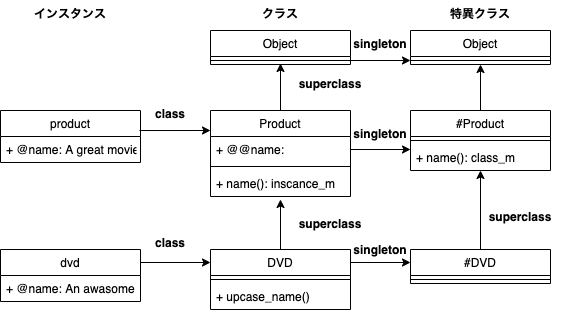

The diagram above was exported from draw.io. Its source (the exported page's mxGraphModel, read from the mxfile embedded in the PNG):
<mxGraphModel dx="1480" dy="430" grid="1" gridSize="10" guides="1" tooltips="1" connect="1" arrows="1" fold="1" page="1" pageScale="1" pageWidth="827" pageHeight="1169" math="0" shadow="0">
  <root>
    <mxCell id="0" />
    <mxCell id="1" parent="0" />
    <mxCell id="35" style="edgeStyle=none;html=1;exitX=0.5;exitY=0;exitDx=0;exitDy=0;entryX=0.5;entryY=1.115;entryDx=0;entryDy=0;entryPerimeter=0;" parent="1" source="9" target="49" edge="1">
      <mxGeometry relative="1" as="geometry" />
    </mxCell>
    <mxCell id="9" value="DVD" style="swimlane;fontStyle=0;childLayout=stackLayout;horizontal=1;startSize=26;fillColor=none;horizontalStack=0;resizeParent=1;resizeParentMax=0;resizeLast=0;collapsible=1;marginBottom=0;" parent="1" vertex="1">
      <mxGeometry x="-570" y="269" width="140" height="60" as="geometry" />
    </mxCell>
    <mxCell id="63" value="" style="line;strokeWidth=1;fillColor=none;align=left;verticalAlign=middle;spacingTop=-1;spacingLeft=3;spacingRight=3;rotatable=0;labelPosition=right;points=[];portConstraint=eastwest;" parent="9" vertex="1">
      <mxGeometry y="26" width="140" height="8" as="geometry" />
    </mxCell>
    <mxCell id="103" value="+ upcase_name()" style="text;strokeColor=none;fillColor=none;align=left;verticalAlign=top;spacingLeft=4;spacingRight=4;overflow=hidden;rotatable=0;points=[[0,0.5],[1,0.5]];portConstraint=eastwest;" parent="9" vertex="1">
      <mxGeometry y="34" width="140" height="26" as="geometry" />
    </mxCell>
    <mxCell id="44" style="edgeStyle=none;html=1;exitX=1;exitY=0.25;exitDx=0;exitDy=0;" parent="1" source="17" edge="1">
      <mxGeometry relative="1" as="geometry">
        <mxPoint x="-570" y="282" as="targetPoint" />
      </mxGeometry>
    </mxCell>
    <mxCell id="17" value="dvd" style="swimlane;fontStyle=0;childLayout=stackLayout;horizontal=1;startSize=26;fillColor=none;horizontalStack=0;resizeParent=1;resizeParentMax=0;resizeLast=0;collapsible=1;marginBottom=0;" parent="1" vertex="1">
      <mxGeometry x="-780" y="269" width="140" height="52" as="geometry" />
    </mxCell>
    <mxCell id="18" value="+ @name: An awasome" style="text;strokeColor=none;fillColor=none;align=left;verticalAlign=top;spacingLeft=4;spacingRight=4;overflow=hidden;rotatable=0;points=[[0,0.5],[1,0.5]];portConstraint=eastwest;" parent="17" vertex="1">
      <mxGeometry y="26" width="140" height="26" as="geometry" />
    </mxCell>
    <mxCell id="38" style="edgeStyle=none;html=1;exitX=0.5;exitY=0;exitDx=0;exitDy=0;entryX=0.5;entryY=1.038;entryDx=0;entryDy=0;entryPerimeter=0;" parent="1" source="19" edge="1">
      <mxGeometry relative="1" as="geometry">
        <mxPoint x="-500" y="82.988" as="targetPoint" />
      </mxGeometry>
    </mxCell>
    <mxCell id="19" value="Product" style="swimlane;fontStyle=0;childLayout=stackLayout;horizontal=1;startSize=26;fillColor=none;horizontalStack=0;resizeParent=1;resizeParentMax=0;resizeLast=0;collapsible=1;marginBottom=0;" parent="1" vertex="1">
      <mxGeometry x="-570" y="130" width="140" height="86" as="geometry" />
    </mxCell>
    <mxCell id="20" value="+ @@name: " style="text;strokeColor=none;fillColor=none;align=left;verticalAlign=top;spacingLeft=4;spacingRight=4;overflow=hidden;rotatable=0;points=[[0,0.5],[1,0.5]];portConstraint=eastwest;" parent="19" vertex="1">
      <mxGeometry y="26" width="140" height="26" as="geometry" />
    </mxCell>
    <mxCell id="34" value="" style="line;strokeWidth=1;fillColor=none;align=left;verticalAlign=middle;spacingTop=-1;spacingLeft=3;spacingRight=3;rotatable=0;labelPosition=right;points=[];portConstraint=eastwest;" parent="19" vertex="1">
      <mxGeometry y="52" width="140" height="8" as="geometry" />
    </mxCell>
    <mxCell id="49" value="+ name(): inscance_m" style="text;strokeColor=none;fillColor=none;align=left;verticalAlign=top;spacingLeft=4;spacingRight=4;overflow=hidden;rotatable=0;points=[[0,0.5],[1,0.5]];portConstraint=eastwest;" parent="19" vertex="1">
      <mxGeometry y="60" width="140" height="26" as="geometry" />
    </mxCell>
    <mxCell id="23" value="superclass" style="text;align=center;fontStyle=1;verticalAlign=middle;spacingLeft=3;spacingRight=3;strokeColor=none;rotatable=0;points=[[0,0.5],[1,0.5]];portConstraint=eastwest;" parent="1" vertex="1">
      <mxGeometry x="-490" y="230" width="80" height="26" as="geometry" />
    </mxCell>
    <mxCell id="36" value="Object" style="swimlane;fontStyle=0;childLayout=stackLayout;horizontal=1;startSize=26;fillColor=none;horizontalStack=0;resizeParent=1;resizeParentMax=0;resizeLast=0;collapsible=1;marginBottom=0;" parent="1" vertex="1">
      <mxGeometry x="-570" y="50" width="140" height="34" as="geometry" />
    </mxCell>
    <mxCell id="64" value="" style="line;strokeWidth=1;fillColor=none;align=left;verticalAlign=middle;spacingTop=-1;spacingLeft=3;spacingRight=3;rotatable=0;labelPosition=right;points=[];portConstraint=eastwest;" parent="36" vertex="1">
      <mxGeometry y="26" width="140" height="8" as="geometry" />
    </mxCell>
    <mxCell id="46" value="class" style="text;align=center;fontStyle=1;verticalAlign=middle;spacingLeft=3;spacingRight=3;strokeColor=none;rotatable=0;points=[[0,0.5],[1,0.5]];portConstraint=eastwest;" parent="1" vertex="1">
      <mxGeometry x="-650" y="249" width="80" height="26" as="geometry" />
    </mxCell>
    <mxCell id="47" value="superclass" style="text;align=center;fontStyle=1;verticalAlign=middle;spacingLeft=3;spacingRight=3;strokeColor=none;rotatable=0;points=[[0,0.5],[1,0.5]];portConstraint=eastwest;" parent="1" vertex="1">
      <mxGeometry x="-490" y="90" width="80" height="26" as="geometry" />
    </mxCell>
    <mxCell id="107" value="" style="edgeStyle=none;html=1;" parent="1" source="50" target="105" edge="1">
      <mxGeometry relative="1" as="geometry" />
    </mxCell>
    <mxCell id="50" value="#Product" style="swimlane;fontStyle=0;childLayout=stackLayout;horizontal=1;startSize=26;fillColor=none;horizontalStack=0;resizeParent=1;resizeParentMax=0;resizeLast=0;collapsible=1;marginBottom=0;" parent="1" vertex="1">
      <mxGeometry x="-370" y="130" width="140" height="60" as="geometry" />
    </mxCell>
    <mxCell id="52" value="" style="line;strokeWidth=1;fillColor=none;align=left;verticalAlign=middle;spacingTop=-1;spacingLeft=3;spacingRight=3;rotatable=0;labelPosition=right;points=[];portConstraint=eastwest;" parent="50" vertex="1">
      <mxGeometry y="26" width="140" height="8" as="geometry" />
    </mxCell>
    <mxCell id="53" value="+ name(): class_m" style="text;strokeColor=none;fillColor=none;align=left;verticalAlign=top;spacingLeft=4;spacingRight=4;overflow=hidden;rotatable=0;points=[[0,0.5],[1,0.5]];portConstraint=eastwest;" parent="50" vertex="1">
      <mxGeometry y="34" width="140" height="26" as="geometry" />
    </mxCell>
    <mxCell id="61" value="" style="edgeStyle=none;html=1;" parent="1" source="54" target="53" edge="1">
      <mxGeometry relative="1" as="geometry" />
    </mxCell>
    <mxCell id="54" value="#DVD" style="swimlane;fontStyle=0;childLayout=stackLayout;horizontal=1;startSize=26;fillColor=none;horizontalStack=0;resizeParent=1;resizeParentMax=0;resizeLast=0;collapsible=1;marginBottom=0;" parent="1" vertex="1">
      <mxGeometry x="-370" y="269" width="140" height="34" as="geometry" />
    </mxCell>
    <mxCell id="56" value="" style="line;strokeWidth=1;fillColor=none;align=left;verticalAlign=middle;spacingTop=-1;spacingLeft=3;spacingRight=3;rotatable=0;labelPosition=right;points=[];portConstraint=eastwest;" parent="54" vertex="1">
      <mxGeometry y="26" width="140" height="8" as="geometry" />
    </mxCell>
    <mxCell id="59" value="" style="edgeStyle=none;html=1;" parent="1" source="20" edge="1">
      <mxGeometry relative="1" as="geometry">
        <mxPoint x="-370" y="169" as="targetPoint" />
      </mxGeometry>
    </mxCell>
    <mxCell id="60" value="" style="edgeStyle=none;html=1;" parent="1" edge="1">
      <mxGeometry relative="1" as="geometry">
        <mxPoint x="-370" y="282" as="targetPoint" />
        <mxPoint x="-430" y="282" as="sourcePoint" />
      </mxGeometry>
    </mxCell>
    <mxCell id="62" value="superclass" style="text;align=center;fontStyle=1;verticalAlign=middle;spacingLeft=3;spacingRight=3;strokeColor=none;rotatable=0;points=[[0,0.5],[1,0.5]];portConstraint=eastwest;" parent="1" vertex="1">
      <mxGeometry x="-300" y="223" width="80" height="26" as="geometry" />
    </mxCell>
    <mxCell id="66" value="singleton" style="text;align=center;fontStyle=1;verticalAlign=middle;spacingLeft=3;spacingRight=3;strokeColor=none;rotatable=0;points=[[0,0.5],[1,0.5]];portConstraint=eastwest;" parent="1" vertex="1">
      <mxGeometry x="-440" y="256" width="80" height="26" as="geometry" />
    </mxCell>
    <mxCell id="67" value="singleton" style="text;align=center;fontStyle=1;verticalAlign=middle;spacingLeft=3;spacingRight=3;strokeColor=none;rotatable=0;points=[[0,0.5],[1,0.5]];portConstraint=eastwest;" parent="1" vertex="1">
      <mxGeometry x="-440" y="140" width="80" height="26" as="geometry" />
    </mxCell>
    <mxCell id="70" value="" style="edgeStyle=none;html=1;exitX=0.993;exitY=0.385;exitDx=0;exitDy=0;exitPerimeter=0;" parent="1" source="68" edge="1">
      <mxGeometry relative="1" as="geometry">
        <mxPoint x="-640" y="150" as="sourcePoint" />
        <mxPoint x="-570" y="150" as="targetPoint" />
      </mxGeometry>
    </mxCell>
    <mxCell id="68" value="product" style="swimlane;fontStyle=0;childLayout=stackLayout;horizontal=1;startSize=26;fillColor=none;horizontalStack=0;resizeParent=1;resizeParentMax=0;resizeLast=0;collapsible=1;marginBottom=0;" parent="1" vertex="1">
      <mxGeometry x="-780" y="130" width="140" height="52" as="geometry" />
    </mxCell>
    <mxCell id="69" value="+ @name: A great movie" style="text;strokeColor=none;fillColor=none;align=left;verticalAlign=top;spacingLeft=4;spacingRight=4;overflow=hidden;rotatable=0;points=[[0,0.5],[1,0.5]];portConstraint=eastwest;" parent="68" vertex="1">
      <mxGeometry y="26" width="140" height="26" as="geometry" />
    </mxCell>
    <mxCell id="71" value="class" style="text;align=center;fontStyle=1;verticalAlign=middle;spacingLeft=3;spacingRight=3;strokeColor=none;rotatable=0;points=[[0,0.5],[1,0.5]];portConstraint=eastwest;" parent="1" vertex="1">
      <mxGeometry x="-650" y="120" width="80" height="26" as="geometry" />
    </mxCell>
    <mxCell id="74" value="インスタンス" style="text;align=center;fontStyle=1;verticalAlign=middle;spacingLeft=3;spacingRight=3;strokeColor=none;rotatable=0;points=[[0,0.5],[1,0.5]];portConstraint=eastwest;" parent="1" vertex="1">
      <mxGeometry x="-750" y="20" width="80" height="26" as="geometry" />
    </mxCell>
    <mxCell id="75" value="クラス" style="text;align=center;fontStyle=1;verticalAlign=middle;spacingLeft=3;spacingRight=3;strokeColor=none;rotatable=0;points=[[0,0.5],[1,0.5]];portConstraint=eastwest;" parent="1" vertex="1">
      <mxGeometry x="-540" y="20" width="80" height="26" as="geometry" />
    </mxCell>
    <mxCell id="76" value="特異クラス" style="text;align=center;fontStyle=1;verticalAlign=middle;spacingLeft=3;spacingRight=3;strokeColor=none;rotatable=0;points=[[0,0.5],[1,0.5]];portConstraint=eastwest;" parent="1" vertex="1">
      <mxGeometry x="-340" y="20" width="80" height="26" as="geometry" />
    </mxCell>
    <mxCell id="104" value="Object" style="swimlane;fontStyle=0;childLayout=stackLayout;horizontal=1;startSize=26;fillColor=none;horizontalStack=0;resizeParent=1;resizeParentMax=0;resizeLast=0;collapsible=1;marginBottom=0;" parent="1" vertex="1">
      <mxGeometry x="-370" y="50" width="140" height="34" as="geometry" />
    </mxCell>
    <mxCell id="105" value="" style="line;strokeWidth=1;fillColor=none;align=left;verticalAlign=middle;spacingTop=-1;spacingLeft=3;spacingRight=3;rotatable=0;labelPosition=right;points=[];portConstraint=eastwest;" parent="104" vertex="1">
      <mxGeometry y="26" width="140" height="8" as="geometry" />
    </mxCell>
    <mxCell id="108" value="" style="edgeStyle=none;html=1;" parent="1" source="64" target="105" edge="1">
      <mxGeometry relative="1" as="geometry" />
    </mxCell>
    <mxCell id="109" value="singleton" style="text;align=center;fontStyle=1;verticalAlign=middle;spacingLeft=3;spacingRight=3;strokeColor=none;rotatable=0;points=[[0,0.5],[1,0.5]];portConstraint=eastwest;" parent="1" vertex="1">
      <mxGeometry x="-440" y="50" width="80" height="26" as="geometry" />
    </mxCell>
  </root>
</mxGraphModel>